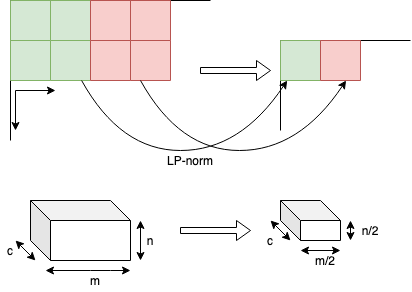

The diagram above was exported from draw.io. Its source (the exported page's mxGraphModel, read from the mxfile embedded in the PNG):
<mxGraphModel dx="832" dy="476" grid="1" gridSize="10" guides="1" tooltips="1" connect="1" arrows="1" fold="1" page="1" pageScale="1" pageWidth="850" pageHeight="1100" math="0" shadow="0">
  <root>
    <mxCell id="0" />
    <mxCell id="1" parent="0" />
    <mxCell id="162" value="" style="shape=partialRectangle;bottom=0;right=0;fillColor=none;" vertex="1" parent="1">
      <mxGeometry x="80" y="80" width="200" height="140" as="geometry" />
    </mxCell>
    <mxCell id="163" value="" style="verticalLabelPosition=bottom;verticalAlign=top;shape=mxgraph.basic.rect;fillColor2=none;strokeWidth=1;size=20;indent=5;fillColor=#d5e8d4;strokeColor=#82b366;" vertex="1" parent="1">
      <mxGeometry x="80" y="80" width="40" height="40" as="geometry" />
    </mxCell>
    <mxCell id="164" value="" style="verticalLabelPosition=bottom;verticalAlign=top;shape=mxgraph.basic.rect;fillColor2=none;strokeWidth=1;size=20;indent=5;fillColor=#d5e8d4;strokeColor=#82b366;" vertex="1" parent="1">
      <mxGeometry x="120" y="80" width="40" height="40" as="geometry" />
    </mxCell>
    <mxCell id="165" value="" style="verticalLabelPosition=bottom;verticalAlign=top;shape=mxgraph.basic.rect;fillColor2=none;strokeWidth=1;size=20;indent=5;fillColor=#d5e8d4;strokeColor=#82b366;" vertex="1" parent="1">
      <mxGeometry x="80" y="120" width="40" height="40" as="geometry" />
    </mxCell>
    <mxCell id="166" value="" style="verticalLabelPosition=bottom;verticalAlign=top;shape=mxgraph.basic.rect;fillColor2=none;strokeWidth=1;size=20;indent=5;fillColor=#d5e8d4;strokeColor=#82b366;" vertex="1" parent="1">
      <mxGeometry x="120" y="120" width="40" height="40" as="geometry" />
    </mxCell>
    <mxCell id="168" value="" style="verticalLabelPosition=bottom;verticalAlign=top;shape=mxgraph.basic.rect;fillColor2=none;strokeWidth=1;size=20;indent=5;fillColor=#f8cecc;strokeColor=#b85450;" vertex="1" parent="1">
      <mxGeometry x="160" y="80" width="40" height="40" as="geometry" />
    </mxCell>
    <mxCell id="169" value="" style="verticalLabelPosition=bottom;verticalAlign=top;shape=mxgraph.basic.rect;fillColor2=none;strokeWidth=1;size=20;indent=5;fillColor=#f8cecc;strokeColor=#b85450;" vertex="1" parent="1">
      <mxGeometry x="200" y="80" width="40" height="40" as="geometry" />
    </mxCell>
    <mxCell id="170" value="" style="verticalLabelPosition=bottom;verticalAlign=top;shape=mxgraph.basic.rect;fillColor2=none;strokeWidth=1;size=20;indent=5;fillColor=#f8cecc;strokeColor=#b85450;" vertex="1" parent="1">
      <mxGeometry x="160" y="120" width="40" height="40" as="geometry" />
    </mxCell>
    <mxCell id="171" value="" style="verticalLabelPosition=bottom;verticalAlign=top;shape=mxgraph.basic.rect;fillColor2=none;strokeWidth=1;size=20;indent=5;fillColor=#f8cecc;strokeColor=#b85450;" vertex="1" parent="1">
      <mxGeometry x="200" y="120" width="40" height="40" as="geometry" />
    </mxCell>
    <mxCell id="172" value="" style="shape=partialRectangle;bottom=0;right=0;fillColor=none;" vertex="1" parent="1">
      <mxGeometry x="350" y="120" width="130" height="90" as="geometry" />
    </mxCell>
    <mxCell id="173" value="" style="verticalLabelPosition=bottom;verticalAlign=top;shape=mxgraph.basic.rect;fillColor2=none;strokeWidth=1;size=20;indent=5;fillColor=#d5e8d4;strokeColor=#82b366;" vertex="1" parent="1">
      <mxGeometry x="350" y="120" width="40" height="40" as="geometry" />
    </mxCell>
    <mxCell id="177" value="" style="verticalLabelPosition=bottom;verticalAlign=top;shape=mxgraph.basic.rect;fillColor2=none;strokeWidth=1;size=20;indent=5;fillColor=#f8cecc;strokeColor=#b85450;" vertex="1" parent="1">
      <mxGeometry x="390" y="120" width="40" height="40" as="geometry" />
    </mxCell>
    <mxCell id="181" value="" style="shape=singleArrow;" vertex="1" parent="1">
      <mxGeometry x="270" y="140" width="70" height="20" as="geometry" />
    </mxCell>
    <mxCell id="182" value="" style="endArrow=classic;" edge="1" parent="1">
      <mxGeometry width="50" height="50" relative="1" as="geometry">
        <mxPoint x="85" y="170" as="sourcePoint" />
        <mxPoint x="85" y="210" as="targetPoint" />
      </mxGeometry>
    </mxCell>
    <mxCell id="183" value="" style="endArrow=classic;" edge="1" parent="1">
      <mxGeometry width="50" height="50" relative="1" as="geometry">
        <mxPoint x="85" y="170" as="sourcePoint" />
        <mxPoint x="125" y="170" as="targetPoint" />
      </mxGeometry>
    </mxCell>
    <mxCell id="184" value="    " style="text;align=center;verticalAlign=middle;resizable=0;points=[];autosize=1;strokeColor=none;" vertex="1" parent="1">
      <mxGeometry x="80" y="190" width="30" height="20" as="geometry" />
    </mxCell>
    <mxCell id="185" value="" style="curved=1;endArrow=classic;" edge="1" parent="1" source="166" target="173">
      <mxGeometry width="50" height="50" relative="1" as="geometry">
        <mxPoint x="130" y="170" as="sourcePoint" />
        <mxPoint x="370" y="170" as="targetPoint" />
        <Array as="points">
          <mxPoint x="190" y="230" />
          <mxPoint x="310" y="230" />
        </Array>
      </mxGeometry>
    </mxCell>
    <mxCell id="186" value="" style="curved=1;endArrow=classic;" edge="1" parent="1">
      <mxGeometry width="50" height="50" relative="1" as="geometry">
        <mxPoint x="210.00111111111107" y="160" as="sourcePoint" />
        <mxPoint x="415.55666666666673" y="160" as="targetPoint" />
        <Array as="points">
          <mxPoint x="248.89" y="230" />
          <mxPoint x="368.89" y="230" />
        </Array>
      </mxGeometry>
    </mxCell>
    <mxCell id="187" value="LP-norm" style="text;align=center;verticalAlign=middle;resizable=0;points=[];autosize=1;strokeColor=none;" vertex="1" parent="1">
      <mxGeometry x="230" y="230" width="60" height="20" as="geometry" />
    </mxCell>
    <mxCell id="188" value="" style="shape=cube;boundedLbl=1;backgroundOutline=1;darkOpacity=0.05;darkOpacity2=0.1;" vertex="1" parent="1">
      <mxGeometry x="100" y="280" width="100" height="60" as="geometry" />
    </mxCell>
    <mxCell id="189" value="" style="shape=cube;boundedLbl=1;backgroundOutline=1;darkOpacity=0.05;darkOpacity2=0.1;" vertex="1" parent="1">
      <mxGeometry x="350" y="280" width="60" height="40" as="geometry" />
    </mxCell>
    <mxCell id="190" value="m" style="text;align=center;verticalAlign=middle;resizable=0;points=[];autosize=1;strokeColor=none;" vertex="1" parent="1">
      <mxGeometry x="150" y="350" width="30" height="20" as="geometry" />
    </mxCell>
    <mxCell id="191" value="n" style="text;align=center;verticalAlign=middle;resizable=0;points=[];autosize=1;strokeColor=none;" vertex="1" parent="1">
      <mxGeometry x="210" y="310" width="20" height="20" as="geometry" />
    </mxCell>
    <mxCell id="192" value="" style="endArrow=classic;startArrow=classic;" edge="1" parent="1">
      <mxGeometry width="50" height="50" relative="1" as="geometry">
        <mxPoint x="105" y="340" as="sourcePoint" />
        <mxPoint x="85" y="320" as="targetPoint" />
      </mxGeometry>
    </mxCell>
    <mxCell id="194" value="" style="endArrow=classic;startArrow=classic;" edge="1" parent="1">
      <mxGeometry width="50" height="50" relative="1" as="geometry">
        <mxPoint x="210" y="340" as="sourcePoint" />
        <mxPoint x="210" y="300" as="targetPoint" />
      </mxGeometry>
    </mxCell>
    <mxCell id="197" value="" style="endArrow=classic;startArrow=classic;" edge="1" parent="1">
      <mxGeometry width="50" height="50" relative="1" as="geometry">
        <mxPoint x="115" y="350" as="sourcePoint" />
        <mxPoint x="200" y="350" as="targetPoint" />
        <Array as="points">
          <mxPoint x="170" y="350" />
        </Array>
      </mxGeometry>
    </mxCell>
    <mxCell id="198" value="c" style="text;align=center;verticalAlign=middle;resizable=0;points=[];autosize=1;strokeColor=none;" vertex="1" parent="1">
      <mxGeometry x="70" y="320" width="20" height="20" as="geometry" />
    </mxCell>
    <mxCell id="199" value="" style="endArrow=classic;startArrow=classic;" edge="1" parent="1">
      <mxGeometry width="50" height="50" relative="1" as="geometry">
        <mxPoint x="420" y="320" as="sourcePoint" />
        <mxPoint x="420" y="300" as="targetPoint" />
      </mxGeometry>
    </mxCell>
    <mxCell id="202" value="" style="endArrow=classic;startArrow=classic;" edge="1" parent="1">
      <mxGeometry width="50" height="50" relative="1" as="geometry">
        <mxPoint x="360" y="320" as="sourcePoint" />
        <mxPoint x="340" y="300" as="targetPoint" />
      </mxGeometry>
    </mxCell>
    <mxCell id="203" value="" style="endArrow=classic;startArrow=classic;" edge="1" parent="1">
      <mxGeometry width="50" height="50" relative="1" as="geometry">
        <mxPoint x="370" y="330" as="sourcePoint" />
        <mxPoint x="410" y="330" as="targetPoint" />
        <Array as="points" />
      </mxGeometry>
    </mxCell>
    <mxCell id="204" value="n/2" style="text;align=center;verticalAlign=middle;resizable=0;points=[];autosize=1;strokeColor=none;" vertex="1" parent="1">
      <mxGeometry x="425" y="300" width="30" height="20" as="geometry" />
    </mxCell>
    <mxCell id="207" value="m/2" style="text;align=center;verticalAlign=middle;resizable=0;points=[];autosize=1;strokeColor=none;" vertex="1" parent="1">
      <mxGeometry x="375" y="330" width="40" height="20" as="geometry" />
    </mxCell>
    <mxCell id="208" value="c" style="text;align=center;verticalAlign=middle;resizable=0;points=[];autosize=1;strokeColor=none;" vertex="1" parent="1">
      <mxGeometry x="330" y="310" width="20" height="20" as="geometry" />
    </mxCell>
    <mxCell id="209" value="" style="shape=singleArrow;" vertex="1" parent="1">
      <mxGeometry x="250" y="300" width="70" height="20" as="geometry" />
    </mxCell>
  </root>
</mxGraphModel>